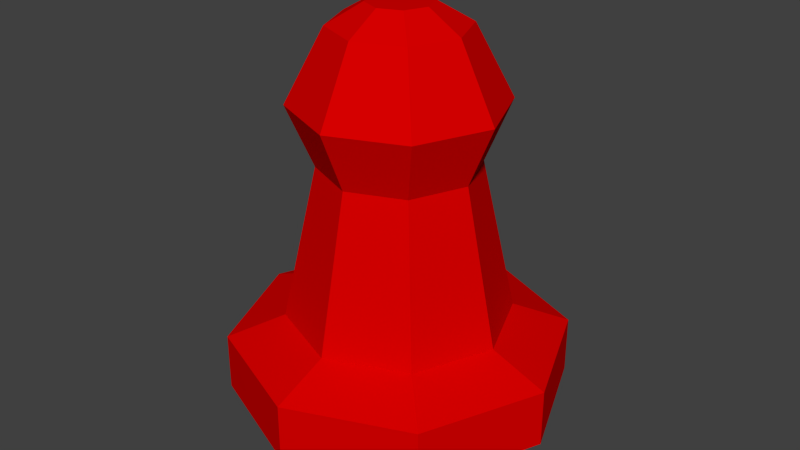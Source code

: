 # Source: buoy.blend  (saved by Blender 2.70.0; exported with 4.5.12 LTS)
import bpy
from mathutils import Matrix  # noqa: F401  (used for matrix-valued properties, if any)

bpy.ops.wm.read_factory_settings(use_empty=True)
scene = bpy.context.scene
scene.name = 'Scene'

# ---- collections
col_collection_1 = bpy.data.collections.new('Collection 1'); scene.collection.children.link(col_collection_1)

# ---- materials (node trees are filled in below, after node groups)
mat_material = bpy.data.materials.new('Material')
mat_material.alpha_threshold = 0.0
mat_material.use_transparent_shadow = False
mat_material.diffuse_color = (0.7, 0.0, 0.0, 1.0)
mat_material.roughness = 0.5
mat_material.line_color = (0.0, 0.0, 0.0, 1.0)

# ---- material node trees

# ---- world
world_world = bpy.data.worlds.new('World'); scene.world = world_world
world_world.color = (0.05088, 0.05088, 0.05088)
world_world.use_sun_shadow = False
world_world.sun_shadow_jitter_overblur = 0.0
world_world.cycles.sampling_method = 'MANUAL'
world_world.cycles.sample_map_resolution = 256

# ---- meshes
me_cylinder = bpy.data.meshes.new('Cylinder')
me_cylinder.from_pydata([(-4.293e-08, 0.2013, 0.2229), (-4.262e-08, 0.14, 0.5029), (0.1424, 0.1424, 0.2229), (0.09899, 0.09899, 0.5029), (0.2013, -8.801e-09, 0.2229), (0.14, -6.12e-09, 0.5029), (0.1424, -0.1424, 0.2229), (0.09899, -0.09899, 0.5029), (-6.053e-08, -0.2013, 0.2229), (-5.486e-08, -0.14, 0.5029), (-0.1424, -0.1424, 0.2229), (-0.09899, -0.09899, 0.5029), (-0.2013, 2.401e-09, 0.2229), (-0.14, 1.669e-09, 0.5029), (-0.1424, 0.1424, 0.2229), (-0.09899, 0.09899, 0.5029), (-4.285e-08, 0.1866, 0.6122), (0.1319, 0.1319, 0.6122), (0.1866, -8.156e-09, 0.6122), (0.1319, -0.1319, 0.6122), (-5.916e-08, -0.1866, 0.6122), (-0.1319, -0.1319, 0.6122), (-0.1866, 2.225e-09, 0.6122), (-0.1319, 0.1319, 0.6122), (-5.377e-08, 0.1191, 0.7407), (0.08424, 0.08424, 0.7407), (0.1191, -4.534e-09, 0.7407), (0.08424, -0.08424, 0.7407), (-6.418e-08, -0.1191, 0.7407), (-0.08424, -0.08424, 0.7407), (-0.1191, 2.094e-09, 0.7407), (-0.08424, 0.08424, 0.7407), (-5.906e-08, 0.05639, 0.7771), (0.03988, 0.03988, 0.7771), (0.05639, -2.146e-09, 0.7771), (0.03988, -0.03988, 0.7771), (-6.399e-08, -0.05639, 0.7771), (-0.03988, -0.03988, 0.7771), (-0.05639, 9.913e-10, 0.7771), (-0.03988, 0.03988, 0.7771), (-4e-08, 0.3048, 0.1829), (0.2155, 0.2155, 0.1829), (0.3048, -1.332e-08, 0.1829), (0.2155, -0.2155, 0.1829), (-6.665e-08, -0.3048, 0.1829), (-0.2155, -0.2155, 0.1829), (-0.3048, 3.635e-09, 0.1829), (-0.2155, 0.2155, 0.1829), (-4e-08, 0.3048, 0.0788), (0.2155, 0.2155, 0.0788), (0.3048, -1.332e-08, 0.0788), (0.2155, -0.2155, 0.0788), (-6.665e-08, -0.3048, 0.0788), (-0.2155, -0.2155, 0.0788), (-0.3048, 3.635e-09, 0.0788), (-0.2155, 0.2155, 0.0788), (-3.904e-08, 0.1987, 0.0006835), (0.1405, 0.1405, 0.0006835), (0.1987, -9.983e-09, 0.0006835), (0.1405, -0.1405, 0.0006835), (-5.642e-08, -0.1987, 0.0006835), (-0.1405, -0.1405, 0.0006835), (-0.1987, 1.073e-09, 0.0006835), (-0.1405, 0.1405, 0.0006835)], [], [(0, 1, 3, 2), (2, 3, 5, 4), (4, 5, 7, 6), (6, 7, 9, 8), (8, 9, 11, 10), (10, 11, 13, 12), (1, 15, 23, 16), (14, 15, 1, 0), (12, 13, 15, 14), (14, 0, 40, 47), (16, 23, 31, 24), (15, 13, 22, 23), (13, 11, 21, 22), (11, 9, 20, 21), (9, 7, 19, 20), (7, 5, 18, 19), (5, 3, 17, 18), (3, 1, 16, 17), (24, 31, 39, 32), (23, 22, 30, 31), (22, 21, 29, 30), (21, 20, 28, 29), (20, 19, 27, 28), (19, 18, 26, 27), (18, 17, 25, 26), (17, 16, 24, 25), (33, 32, 39, 38, 37, 36, 35, 34), (31, 30, 38, 39), (30, 29, 37, 38), (29, 28, 36, 37), (28, 27, 35, 36), (27, 26, 34, 35), (26, 25, 33, 34), (25, 24, 32, 33), (47, 40, 48, 55), (12, 14, 47, 46), (10, 12, 46, 45), (8, 10, 45, 44), (6, 8, 44, 43), (4, 6, 43, 42), (2, 4, 42, 41), (0, 2, 41, 40), (55, 48, 56, 63), (46, 47, 55, 54), (45, 46, 54, 53), (44, 45, 53, 52), (43, 44, 52, 51), (42, 43, 51, 50), (41, 42, 50, 49), (40, 41, 49, 48), (56, 57, 58, 59, 60, 61, 62, 63), (54, 55, 63, 62), (53, 54, 62, 61), (52, 53, 61, 60), (51, 52, 60, 59), (50, 51, 59, 58), (49, 50, 58, 57), (48, 49, 57, 56)])
me_cylinder.materials.append(mat_material)
me_cylinder.use_remesh_preserve_volume = False
me_cylinder.use_remesh_preserve_attributes = False
me_cylinder.use_mirror_vertex_groups = False
me_cylinder.update()
arm_armature = bpy.data.armatures.new('Armature')  # bones are not reproduced

# ---- objects
ob_armature = bpy.data.objects.new('Armature', arm_armature)
ob_buoy = bpy.data.objects.new('Buoy', me_cylinder)

# ---- transforms, parenting, visibility, modifiers, constraints
ob_armature.location = (0.0, 0.0, 0.0)
ob_armature.lineart.crease_threshold = 0.0
ob_buoy.parent = ob_armature
ob_buoy.location = (0.0, 0.0, 0.0)
ob_buoy.rotation_euler = (0.0, 0.0, 3.142)
ob_buoy.lineart.crease_threshold = 0.0
_vg = ob_buoy.vertex_groups.new(name='Bone')
_m = ob_buoy.modifiers.new('Armature', 'ARMATURE')
_m.object = ob_armature

# ---- collection membership
col_collection_1.objects.link(ob_armature)
col_collection_1.objects.link(ob_buoy)

# ---- scene / render settings (as saved in the file)
scene.frame_start = 1; scene.frame_end = 250; scene.frame_set(1)
scene.render.engine = 'BLENDER_EEVEE_NEXT'
scene.render.resolution_percentage = 50
scene.render.dither_intensity = 0.0
scene.cycles.use_denoising = False
scene.cycles.samples = 10
scene.cycles.sampling_pattern = 'TABULATED_SOBOL'
scene.cycles.light_sampling_threshold = 0.0
scene.cycles.use_adaptive_sampling = False
scene.cycles.use_light_tree = False
scene.cycles.blur_glossy = 0.0
scene.cycles.volume_bounces = 1
scene.cycles.pixel_filter_type = 'GAUSSIAN'
scene.cycles.sample_clamp_indirect = 0.0
scene.view_settings.view_transform = 'Standard'
bpy.context.view_layer.update()

# ---- added for rendering (the .blend has no active camera and no usable light): camera, sun
cam_auto = bpy.data.cameras.new('AutoCamera')
cam_auto.lens = 50.0
cam_auto.sensor_width = 36.0
cam_auto.clip_end = 1000.0
ob_auto_camera = bpy.data.objects.new('AutoCamera', cam_auto)
scene.collection.objects.link(ob_auto_camera)
ob_auto_camera.location = (1.07347, -1.28816, 1.24768)
ob_auto_camera.rotation_euler = (1.09748, -7.21219e-08, 0.694738)
scene.camera = ob_auto_camera
light_auto_sun = bpy.data.lights.new('AutoSun', 'SUN')
light_auto_sun.energy = 3.0
light_auto_sun.angle = 0.0523599
ob_auto_sun = bpy.data.objects.new('AutoSun', light_auto_sun)
scene.collection.objects.link(ob_auto_sun)
ob_auto_sun.rotation_euler = (0.872665, 0.174533, 0.523599)
bpy.context.view_layer.update()
